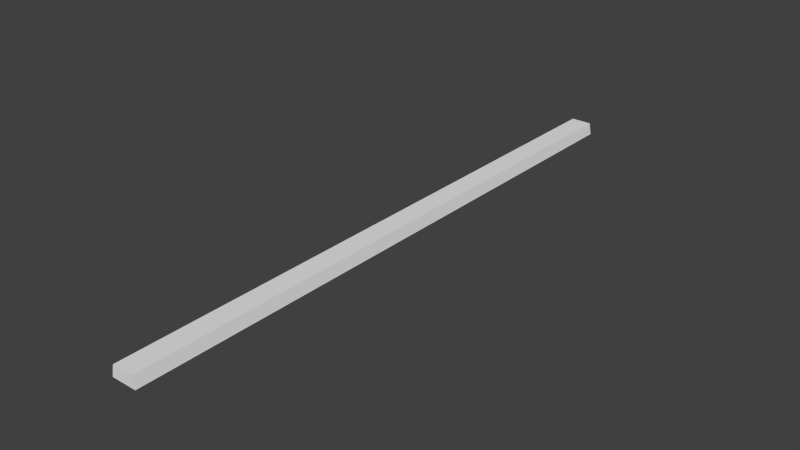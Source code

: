 # Source: Border.blend  (saved by Blender 2.72.0; exported with 4.5.12 LTS)
import bpy
from mathutils import Matrix  # noqa: F401  (used for matrix-valued properties, if any)

bpy.ops.wm.read_factory_settings(use_empty=True)
scene = bpy.context.scene
scene.name = 'Scene'

# ---- collections
col_collection_2 = bpy.data.collections.new('Collection 2'); scene.collection.children.link(col_collection_2)

# ---- world
world_world = bpy.data.worlds.new('World'); scene.world = world_world
world_world.color = (0.05088, 0.05088, 0.05088)
world_world.use_sun_shadow = False
world_world.sun_shadow_jitter_overblur = 0.0
world_world.cycles.sampling_method = 'MANUAL'
world_world.cycles.sample_map_resolution = 256

# ---- meshes
me_plane_002 = bpy.data.meshes.new('Plane.002')
me_plane_002.from_pydata([(-0.06762, 0.002979, 3.846), (-0.06762, 0.002977, -3.846), (-0.03729, 0.153, 3.846), (-0.03729, 0.153, -3.846), (0.2275, 0.153, 3.846), (0.2275, 0.153, -3.846), (0.2544, 0.003211, 3.846), (0.2544, 0.00321, -3.846)], [], [(1, 0, 2, 3), (2, 4, 5, 3), (5, 4, 6, 7), (0, 6, 4, 2)])
_uv = me_plane_002.uv_layers.new(name='UVMap')
_uv.uv.foreach_set('vector', [0.4898, 0.8975, 0.49, 0.2433, 0.5004, 0.2433, 0.5009, 0.8975, 0.4998, 0.2441, 0.5096, 0.2441, 0.5096, 0.8968, 0.4998, 0.8968, 0.4898, 0.8975, 0.49, 0.2433, 0.5004, 0.2433, 0.5008, 0.8975, 0.4896, 0.4779, 0.4896, 0.4538, 0.5008, 0.4558, 0.5009, 0.4756])
me_plane_002.use_remesh_preserve_volume = False
me_plane_002.use_remesh_preserve_attributes = False
me_plane_002.use_mirror_vertex_groups = False
me_plane_002.update()

# ---- objects
ob_plane_002 = bpy.data.objects.new('Plane.002', me_plane_002)

# ---- transforms, parenting, visibility, modifiers, constraints
ob_plane_002.location = (0.0, 0.0, 0.0)
ob_plane_002.rotation_euler = (1.571, -0.0, 0.0)
ob_plane_002.lineart.crease_threshold = 0.0

# ---- collection membership
col_collection_2.objects.link(ob_plane_002)

# ---- scene / render settings (as saved in the file)
scene.frame_start = 1; scene.frame_end = 250; scene.frame_set(1)
scene.render.engine = 'BLENDER_EEVEE_NEXT'
scene.render.resolution_percentage = 50
scene.render.dither_intensity = 0.0
scene.render.bake_margin = 10
scene.cycles.use_denoising = False
scene.cycles.samples = 10
scene.cycles.sampling_pattern = 'TABULATED_SOBOL'
scene.cycles.light_sampling_threshold = 0.0
scene.cycles.use_adaptive_sampling = False
scene.cycles.use_light_tree = False
scene.cycles.blur_glossy = 0.0
scene.cycles.pixel_filter_type = 'GAUSSIAN'
scene.cycles.sample_clamp_indirect = 0.0
scene.view_settings.view_transform = 'Standard'
bpy.context.view_layer.update()

# ---- added for rendering (the .blend has no active camera and no usable light): camera, sun
cam_auto = bpy.data.cameras.new('AutoCamera')
cam_auto.lens = 50.0
cam_auto.sensor_width = 36.0
cam_auto.clip_end = 1000.0
ob_auto_camera = bpy.data.objects.new('AutoCamera', cam_auto)
scene.collection.objects.link(ob_auto_camera)
ob_auto_camera.location = (7.21809, -8.54964, 5.77773)
ob_auto_camera.rotation_euler = (1.09748, -7.21219e-08, 0.694738)
scene.camera = ob_auto_camera
light_auto_sun = bpy.data.lights.new('AutoSun', 'SUN')
light_auto_sun.energy = 3.0
light_auto_sun.angle = 0.0523599
ob_auto_sun = bpy.data.objects.new('AutoSun', light_auto_sun)
scene.collection.objects.link(ob_auto_sun)
ob_auto_sun.rotation_euler = (0.872665, 0.174533, 0.523599)
bpy.context.view_layer.update()
